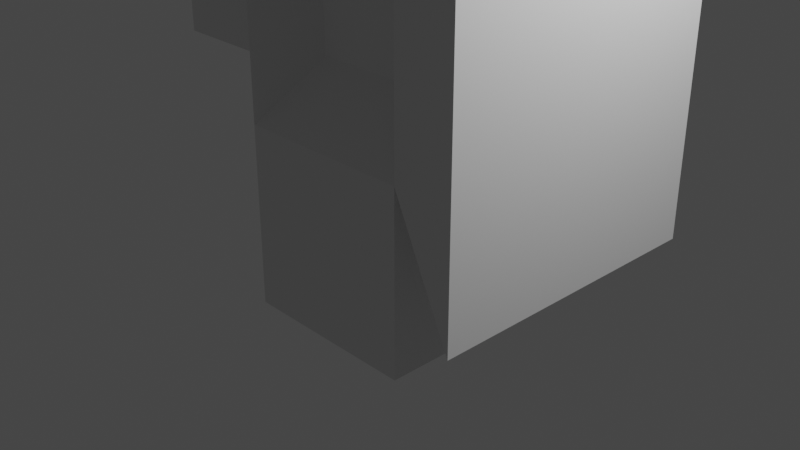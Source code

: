 # Source: Activity_6.blend  (saved by Blender 2.90.8; exported with 4.5.12 LTS)
import bpy
from mathutils import Matrix  # noqa: F401  (used for matrix-valued properties, if any)

bpy.ops.wm.read_factory_settings(use_empty=True)
scene = bpy.context.scene
scene.name = 'Scene'

# ---- collections
col_collection = bpy.data.collections.new('Collection'); scene.collection.children.link(col_collection)

# ---- materials (node trees are filled in below, after node groups)
mat_material = bpy.data.materials.new('Material')
mat_material.alpha_threshold = 0.0
mat_material.use_transparent_shadow = False
mat_material.line_color = (0.0, 0.0, 0.0, 1.0)

# ---- material node trees
mat_material.use_nodes = True; mat_material.node_tree.nodes.clear()
_N = mat_material.node_tree.nodes; _L = mat_material.node_tree.links
n0 = _N.new('ShaderNodeOutputMaterial'); n0.name = 'Material Output'; n0.location = (300, 300)
n1 = _N.new('ShaderNodeBsdfPrincipled'); n1.name = 'Principled BSDF'; n1.location = (10, 300)
n1.distribution = 'GGX'
n1.subsurface_method = 'BURLEY'
n1.inputs[2].default_value = 0.4
n1.inputs[3].default_value = 1.45
n1.inputs[27].default_value = (0.0, 0.0, 0.0, 1.0)
n1.inputs[28].default_value = 1.0
_L.new(n1.outputs[0], n0.inputs[0])
n0.is_active_output = True

# ---- world
world_world = bpy.data.worlds.new('World'); scene.world = world_world
world_world.use_nodes = True; world_world.node_tree.nodes.clear()
_N = world_world.node_tree.nodes; _L = world_world.node_tree.links
n0 = _N.new('ShaderNodeOutputWorld'); n0.name = 'World Output'; n0.location = (300, 300)
n1 = _N.new('ShaderNodeBackground'); n1.name = 'Background'; n1.location = (10, 300)
n1.inputs[0].default_value = (0.05088, 0.05088, 0.05088, 1.0)
_L.new(n1.outputs[0], n0.inputs[0])
n0.is_active_output = True
world_world.color = (0.05088, 0.05088, 0.05088)
world_world.use_sun_shadow = False
world_world.sun_shadow_jitter_overblur = 0.0

# ---- cameras
cam_camera = bpy.data.cameras.new('Camera')
cam_camera.clip_end = 100.0
cam_camera.ortho_scale = 7.314

# ---- lights
light_light = bpy.data.lights.new('Light', 'POINT')
light_light.transmission_factor = 0.0
light_light.energy = 1000.0
light_light.shadow_soft_size = 0.1
light_light.shadow_maximum_resolution = 0.006
light_light.use_absolute_resolution = True

# ---- meshes
me_cube = bpy.data.meshes.new('Cube')
me_cube.from_pydata([], [], [])
_uv = me_cube.uv_layers.new(name='UVMap')
_uv.uv.foreach_set('vector', [])
me_cube.materials.append(mat_material)
me_cube.use_remesh_preserve_volume = False
me_cube.use_remesh_preserve_attributes = False
me_cube.use_mirror_vertex_groups = False
me_cube.update()
me_cube_001 = bpy.data.meshes.new('Cube.001')
me_cube_001.from_pydata([(-1.0, -1.0, -1.0), (-1.0, -1.0, 1.0), (-1.0, 1.0, -1.0), (-1.0, 1.0, 1.0), (1.0, -1.0, -1.0), (1.0, -1.0, 1.0), (1.0, 1.0, -1.0), (1.0, 1.0, 1.0), (-1.0, -1.0, 4.435), (-1.0, 1.0, 4.435), (1.0, 1.0, 4.435), (1.0, -1.0, 4.435), (-1.0, -0.6701, 1.567), (-1.0, 0.6701, 1.567), (-1.0, -0.6701, 3.869), (-1.0, 0.6701, 3.869), (-2.447, -0.6701, 1.567), (-2.447, 0.6701, 1.567), (-2.447, -0.6701, 3.869), (-2.447, 0.6701, 3.869), (0.6197, -0.39, 1.653), (-0.6197, -0.39, 1.653), (0.6197, -0.39, 3.782), (-0.6197, -0.39, 3.782), (-0.5227, 2.302, 1.82), (0.5227, 2.302, 1.82), (-0.5227, 2.302, 3.615), (0.5227, 2.302, 3.615), (2.21, 1.552, 0.05162), (2.21, -1.552, 0.05162), (2.21, 1.552, 5.384), (2.21, -1.552, 5.384)], [], [(0, 1, 3, 2), (2, 3, 7, 6), (6, 7, 5, 4), (4, 5, 1, 0), (2, 6, 4, 0), (7, 3, 24, 25), (10, 9, 8, 11), (11, 5, 29, 31), (9, 3, 13, 15), (5, 11, 22, 20), (12, 14, 18, 16), (8, 9, 15, 14), (1, 8, 14, 12), (3, 1, 12, 13), (17, 16, 18, 19), (14, 15, 19, 18), (15, 13, 17, 19), (13, 12, 16, 17), (21, 20, 22, 23), (8, 1, 21, 23), (11, 8, 23, 22), (1, 5, 20, 21), (25, 24, 26, 27), (3, 9, 26, 24), (10, 7, 25, 27), (9, 10, 27, 26), (29, 28, 30, 31), (10, 11, 31, 30), (5, 7, 28, 29), (7, 10, 30, 28)])
_uv = me_cube_001.uv_layers.new(name='UVMap')
_uv.uv.foreach_set('vector', [0.2013, 0.6068, 0.0002162, 0.4108, 0.4013, 0.4357, 0.2202, 0.6234, 0.2202, 0.6234, 0.4013, 0.4357, 0.4013, 0.8142, 0.205, 0.6475, 0.205, 0.6475, 0.4013, 0.8142, 0.0002163, 0.8515, 0.1777, 0.6337, 0.1777, 0.6337, 0.0002163, 0.8515, 0.0002162, 0.4108, 0.2013, 0.6068, 0.2202, 0.6234, 0.205, 0.6475, 0.1777, 0.6337, 0.2013, 0.6068, 0.7111, 0.4211, 0.9978, 0.4108, 0.9007, 0.5626, 0.8274, 0.5475, 0.7111, 0.8183, 0.8926, 0.8183, 0.8926, 0.9998, 0.7111, 0.9998, 0.7533, 0.4103, 0.0002162, 0.256, 0.1596, 0.3323, 0.741, 0.1992, 0.7107, 0.4108, 0.7107, 0.8748, 0.669, 0.7948, 0.6668, 0.4872, 0.7537, 0.3407, 0.7537, 0.0002162, 0.8204, 0.07968, 0.8143, 0.2535, 0.4457, 0.8067, 0.4435, 0.4991, 0.5461, 0.6211, 0.5372, 0.6651, 0.4017, 0.4192, 0.7107, 0.4108, 0.6668, 0.4872, 0.4435, 0.4991, 0.4017, 0.8832, 0.4017, 0.4192, 0.4435, 0.4991, 0.4457, 0.8067, 0.7107, 0.8748, 0.4017, 0.8832, 0.4457, 0.8067, 0.669, 0.7948, 0.5664, 0.6728, 0.5372, 0.6651, 0.5461, 0.6211, 0.5752, 0.6288, 0.4435, 0.4991, 0.6668, 0.4872, 0.5752, 0.6288, 0.5461, 0.6211, 0.6668, 0.4872, 0.669, 0.7948, 0.5664, 0.6728, 0.5752, 0.6288, 0.669, 0.7948, 0.4457, 0.8067, 0.5372, 0.6651, 0.5664, 0.6728, 0.9176, 0.2619, 0.8143, 0.2535, 0.8204, 0.07968, 0.9237, 0.08805, 0.9842, 0.0008286, 0.9842, 0.3414, 0.9176, 0.2619, 0.9237, 0.08805, 0.7537, 0.0002162, 0.9842, 0.0008286, 0.9237, 0.08805, 0.8204, 0.07968, 0.9842, 0.3414, 0.7537, 0.3407, 0.8143, 0.2535, 0.9176, 0.2619, 0.8274, 0.5475, 0.9007, 0.5626, 0.8816, 0.6811, 0.8083, 0.6661, 0.9978, 0.4108, 0.9978, 0.8076, 0.8816, 0.6811, 0.9007, 0.5626, 0.7111, 0.8179, 0.7111, 0.4211, 0.8274, 0.5475, 0.8083, 0.6661, 0.9978, 0.8076, 0.7111, 0.8179, 0.8083, 0.6661, 0.8816, 0.6811, 0.1596, 0.3323, 0.3509, 0.1434, 0.5881, 0.08907, 0.741, 0.1992, 0.7533, 0.0002162, 0.7533, 0.4103, 0.741, 0.1992, 0.5881, 0.08907, 0.0002162, 0.256, 0.3122, 0.02809, 0.3509, 0.1434, 0.1596, 0.3323, 0.3122, 0.02809, 0.7533, 0.0002162, 0.5881, 0.08907, 0.3509, 0.1434])
me_cube_001.use_remesh_fix_poles = True
me_cube_001.use_remesh_preserve_attributes = False
me_cube_001.use_mirror_vertex_groups = False
me_cube_001.update()

# ---- objects
ob_cube = bpy.data.objects.new('Cube', me_cube)
ob_light = bpy.data.objects.new('Light', light_light)
ob_camera = bpy.data.objects.new('Camera', cam_camera)
ob_cube_001 = bpy.data.objects.new('Cube.001', me_cube_001)

# ---- transforms, parenting, visibility, modifiers, constraints
ob_cube.location = (0.0, 0.0, 0.0)
ob_cube.lock_rotations_4d = False
ob_cube.empty_display_type = 'ARROWS'
ob_cube.lineart.crease_threshold = 0.0
ob_light.location = (4.076, 1.005, 5.904)
ob_light.rotation_euler = (0.6503, 0.05522, 1.866)
ob_light.lock_rotations_4d = False
ob_light.empty_display_type = 'ARROWS'
ob_light.color = (0.0, 0.0, 0.0, 0.0)
ob_light.lineart.crease_threshold = 0.0
ob_camera.location = (7.359, -6.926, 4.958)
ob_camera.rotation_euler = (1.109, 0.0, 0.8149)
ob_camera.lock_rotations_4d = False
ob_camera.empty_display_type = 'ARROWS'
ob_camera.color = (0.0, 0.0, 0.0, 0.0)
ob_camera.display_type = 'WIRE'
ob_camera.lineart.crease_threshold = 0.0
ob_cube_001.location = (0.0, 0.0, 0.0)
ob_cube_001.lineart.crease_threshold = 0.0

# ---- collection membership
col_collection.objects.link(ob_cube)
col_collection.objects.link(ob_light)
col_collection.objects.link(ob_camera)
col_collection.objects.link(ob_cube_001)

# ---- scene / render settings (as saved in the file)
scene.camera = ob_camera
scene.frame_start = 1; scene.frame_end = 250; scene.frame_set(1)
scene.render.engine = 'BLENDER_EEVEE_NEXT'
scene.cycles.use_denoising = False
scene.cycles.samples = 128
scene.cycles.sampling_pattern = 'TABULATED_SOBOL'
scene.cycles.use_adaptive_sampling = False
scene.cycles.use_light_tree = False
scene.view_settings.view_transform = 'Filmic'
bpy.context.view_layer.update()
